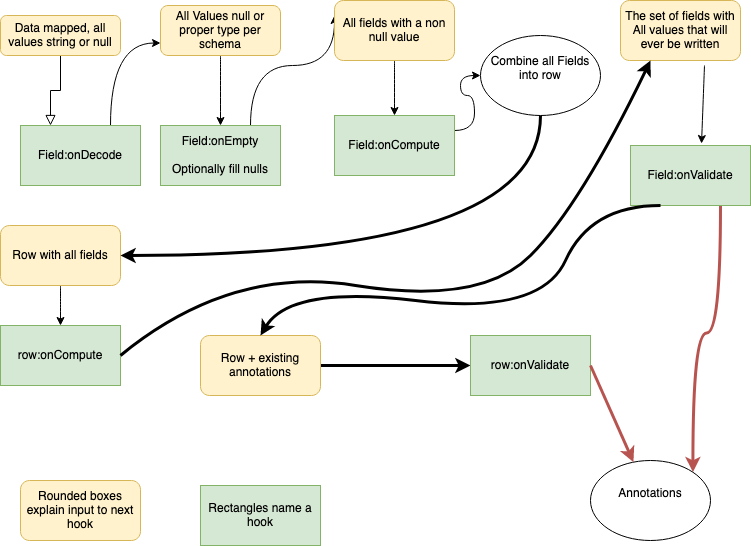

The diagram above was exported from draw.io. Its source (the exported page's mxGraphModel, read from the mxfile embedded in the PNG):
<mxGraphModel dx="1234" dy="819" grid="1" gridSize="10" guides="1" tooltips="1" connect="1" arrows="1" fold="1" page="1" pageScale="1" pageWidth="827" pageHeight="1169" math="0" shadow="0">
  <root>
    <mxCell id="WIyWlLk6GJQsqaUBKTNV-0" />
    <mxCell id="WIyWlLk6GJQsqaUBKTNV-1" parent="WIyWlLk6GJQsqaUBKTNV-0" />
    <mxCell id="WIyWlLk6GJQsqaUBKTNV-2" value="" style="rounded=0;html=1;jettySize=auto;orthogonalLoop=1;fontSize=11;endArrow=block;endFill=0;endSize=8;strokeWidth=1;shadow=0;labelBackgroundColor=none;edgeStyle=orthogonalEdgeStyle;entryX=0.25;entryY=0;entryDx=0;entryDy=0;" parent="WIyWlLk6GJQsqaUBKTNV-1" source="WIyWlLk6GJQsqaUBKTNV-3" target="TPUiFg15tSNZ6K0-8JQ_-1" edge="1">
      <mxGeometry relative="1" as="geometry">
        <mxPoint x="120" y="350" as="targetPoint" />
      </mxGeometry>
    </mxCell>
    <mxCell id="WIyWlLk6GJQsqaUBKTNV-3" value="&lt;div&gt;Data mapped, all values string or null&lt;/div&gt;" style="rounded=1;whiteSpace=wrap;html=1;fontSize=12;glass=0;strokeWidth=1;shadow=0;fillColor=#fff2cc;strokeColor=#d6b656;" parent="WIyWlLk6GJQsqaUBKTNV-1" vertex="1">
      <mxGeometry x="20" y="60" width="120" height="40" as="geometry" />
    </mxCell>
    <mxCell id="TPUiFg15tSNZ6K0-8JQ_-15" style="edgeStyle=orthogonalEdgeStyle;orthogonalLoop=1;jettySize=auto;html=1;exitX=0.75;exitY=0;exitDx=0;exitDy=0;entryX=0;entryY=0.75;entryDx=0;entryDy=0;curved=1;" edge="1" parent="WIyWlLk6GJQsqaUBKTNV-1" source="TPUiFg15tSNZ6K0-8JQ_-1" target="TPUiFg15tSNZ6K0-8JQ_-2">
      <mxGeometry relative="1" as="geometry" />
    </mxCell>
    <mxCell id="TPUiFg15tSNZ6K0-8JQ_-1" value="Field:onDecode" style="rounded=0;whiteSpace=wrap;html=1;fillColor=#d5e8d4;strokeColor=#82b366;" vertex="1" parent="WIyWlLk6GJQsqaUBKTNV-1">
      <mxGeometry x="40" y="170" width="120" height="60" as="geometry" />
    </mxCell>
    <mxCell id="TPUiFg15tSNZ6K0-8JQ_-18" style="edgeStyle=orthogonalEdgeStyle;curved=1;orthogonalLoop=1;jettySize=auto;html=1;exitX=0.5;exitY=1;exitDx=0;exitDy=0;entryX=0.5;entryY=0;entryDx=0;entryDy=0;" edge="1" parent="WIyWlLk6GJQsqaUBKTNV-1" source="TPUiFg15tSNZ6K0-8JQ_-2" target="TPUiFg15tSNZ6K0-8JQ_-3">
      <mxGeometry relative="1" as="geometry" />
    </mxCell>
    <mxCell id="TPUiFg15tSNZ6K0-8JQ_-2" value="&lt;div&gt;All Values null or proper type per schema&lt;/div&gt;" style="rounded=1;whiteSpace=wrap;html=1;fillColor=#fff2cc;strokeColor=#d6b656;" vertex="1" parent="WIyWlLk6GJQsqaUBKTNV-1">
      <mxGeometry x="180" y="50" width="120" height="50" as="geometry" />
    </mxCell>
    <mxCell id="TPUiFg15tSNZ6K0-8JQ_-21" style="edgeStyle=orthogonalEdgeStyle;curved=1;orthogonalLoop=1;jettySize=auto;html=1;exitX=0.75;exitY=0;exitDx=0;exitDy=0;entryX=0;entryY=0.25;entryDx=0;entryDy=0;" edge="1" parent="WIyWlLk6GJQsqaUBKTNV-1" source="TPUiFg15tSNZ6K0-8JQ_-3" target="TPUiFg15tSNZ6K0-8JQ_-19">
      <mxGeometry relative="1" as="geometry">
        <Array as="points">
          <mxPoint x="270" y="110" />
          <mxPoint x="354" y="110" />
        </Array>
      </mxGeometry>
    </mxCell>
    <mxCell id="TPUiFg15tSNZ6K0-8JQ_-3" value="&lt;div&gt;Field:onEmpty&lt;/div&gt;&lt;br&gt;Optionally fill nulls" style="rounded=0;whiteSpace=wrap;html=1;fillColor=#d5e8d4;strokeColor=#82b366;" vertex="1" parent="WIyWlLk6GJQsqaUBKTNV-1">
      <mxGeometry x="180" y="170" width="120" height="60" as="geometry" />
    </mxCell>
    <mxCell id="TPUiFg15tSNZ6K0-8JQ_-25" style="edgeStyle=orthogonalEdgeStyle;curved=1;orthogonalLoop=1;jettySize=auto;html=1;exitX=0.5;exitY=1;exitDx=0;exitDy=0;" edge="1" parent="WIyWlLk6GJQsqaUBKTNV-1" source="TPUiFg15tSNZ6K0-8JQ_-19" target="TPUiFg15tSNZ6K0-8JQ_-26">
      <mxGeometry relative="1" as="geometry">
        <mxPoint x="414" y="190" as="targetPoint" />
      </mxGeometry>
    </mxCell>
    <mxCell id="TPUiFg15tSNZ6K0-8JQ_-19" value="&lt;div&gt;All fields with a non null value&lt;/div&gt;" style="rounded=1;whiteSpace=wrap;html=1;fillColor=#fff2cc;strokeColor=#d6b656;" vertex="1" parent="WIyWlLk6GJQsqaUBKTNV-1">
      <mxGeometry x="354" y="45" width="120" height="60" as="geometry" />
    </mxCell>
    <mxCell id="TPUiFg15tSNZ6K0-8JQ_-33" style="edgeStyle=orthogonalEdgeStyle;curved=1;orthogonalLoop=1;jettySize=auto;html=1;exitX=1;exitY=0.25;exitDx=0;exitDy=0;" edge="1" parent="WIyWlLk6GJQsqaUBKTNV-1" source="TPUiFg15tSNZ6K0-8JQ_-26" target="TPUiFg15tSNZ6K0-8JQ_-31">
      <mxGeometry relative="1" as="geometry" />
    </mxCell>
    <mxCell id="TPUiFg15tSNZ6K0-8JQ_-26" value="&lt;div&gt;Field:onCompute&lt;/div&gt;" style="rounded=0;whiteSpace=wrap;html=1;fillColor=#d5e8d4;strokeColor=#82b366;" vertex="1" parent="WIyWlLk6GJQsqaUBKTNV-1">
      <mxGeometry x="354" y="160" width="120" height="60" as="geometry" />
    </mxCell>
    <mxCell id="TPUiFg15tSNZ6K0-8JQ_-30" style="edgeStyle=orthogonalEdgeStyle;curved=1;orthogonalLoop=1;jettySize=auto;html=1;exitX=0.5;exitY=1;exitDx=0;exitDy=0;" edge="1" parent="WIyWlLk6GJQsqaUBKTNV-1" source="TPUiFg15tSNZ6K0-8JQ_-27" target="TPUiFg15tSNZ6K0-8JQ_-28">
      <mxGeometry relative="1" as="geometry" />
    </mxCell>
    <mxCell id="TPUiFg15tSNZ6K0-8JQ_-27" value="Row with all fields" style="rounded=1;whiteSpace=wrap;html=1;fillColor=#fff2cc;strokeColor=#d6b656;" vertex="1" parent="WIyWlLk6GJQsqaUBKTNV-1">
      <mxGeometry x="20" y="270" width="120" height="60" as="geometry" />
    </mxCell>
    <mxCell id="TPUiFg15tSNZ6K0-8JQ_-28" value="row:onCompute" style="rounded=0;whiteSpace=wrap;html=1;fillColor=#d5e8d4;strokeColor=#82b366;" vertex="1" parent="WIyWlLk6GJQsqaUBKTNV-1">
      <mxGeometry x="20" y="370" width="120" height="60" as="geometry" />
    </mxCell>
    <mxCell id="TPUiFg15tSNZ6K0-8JQ_-29" value="" style="endArrow=classic;html=1;curved=1;exitX=0.7;exitY=1.083;exitDx=0;exitDy=0;exitPerimeter=0;entryX=0.592;entryY=-0.033;entryDx=0;entryDy=0;entryPerimeter=0;" edge="1" parent="WIyWlLk6GJQsqaUBKTNV-1" source="TPUiFg15tSNZ6K0-8JQ_-36" target="TPUiFg15tSNZ6K0-8JQ_-38">
      <mxGeometry width="50" height="50" relative="1" as="geometry">
        <mxPoint x="390" y="450" as="sourcePoint" />
        <mxPoint x="440" y="400" as="targetPoint" />
      </mxGeometry>
    </mxCell>
    <mxCell id="TPUiFg15tSNZ6K0-8JQ_-35" style="edgeStyle=orthogonalEdgeStyle;curved=1;orthogonalLoop=1;jettySize=auto;html=1;exitX=0.5;exitY=1;exitDx=0;exitDy=0;entryX=1;entryY=0.5;entryDx=0;entryDy=0;strokeWidth=3;" edge="1" parent="WIyWlLk6GJQsqaUBKTNV-1" source="TPUiFg15tSNZ6K0-8JQ_-31" target="TPUiFg15tSNZ6K0-8JQ_-27">
      <mxGeometry relative="1" as="geometry" />
    </mxCell>
    <mxCell id="TPUiFg15tSNZ6K0-8JQ_-31" value="&lt;div&gt;Combine all Fields into row&lt;/div&gt;&lt;div&gt;&lt;br&gt;&lt;/div&gt;" style="ellipse;whiteSpace=wrap;html=1;" vertex="1" parent="WIyWlLk6GJQsqaUBKTNV-1">
      <mxGeometry x="500" y="80" width="120" height="80" as="geometry" />
    </mxCell>
    <mxCell id="TPUiFg15tSNZ6K0-8JQ_-36" value="The set of fields with All values that will ever be written" style="rounded=1;whiteSpace=wrap;html=1;fillColor=#fff2cc;strokeColor=#d6b656;" vertex="1" parent="WIyWlLk6GJQsqaUBKTNV-1">
      <mxGeometry x="640" y="45" width="120" height="60" as="geometry" />
    </mxCell>
    <mxCell id="TPUiFg15tSNZ6K0-8JQ_-37" value="" style="endArrow=classic;html=1;curved=1;exitX=1;exitY=0.5;exitDx=0;exitDy=0;entryX=0.25;entryY=1;entryDx=0;entryDy=0;strokeWidth=3;" edge="1" parent="WIyWlLk6GJQsqaUBKTNV-1" source="TPUiFg15tSNZ6K0-8JQ_-28" target="TPUiFg15tSNZ6K0-8JQ_-36">
      <mxGeometry width="50" height="50" relative="1" as="geometry">
        <mxPoint x="190" y="570" as="sourcePoint" />
        <mxPoint x="240" y="520" as="targetPoint" />
        <Array as="points">
          <mxPoint x="250" y="310" />
          <mxPoint x="500" y="350" />
          <mxPoint x="600" y="250" />
        </Array>
      </mxGeometry>
    </mxCell>
    <mxCell id="TPUiFg15tSNZ6K0-8JQ_-46" style="edgeStyle=orthogonalEdgeStyle;curved=1;orthogonalLoop=1;jettySize=auto;html=1;exitX=0.75;exitY=1;exitDx=0;exitDy=0;entryX=1;entryY=0;entryDx=0;entryDy=0;strokeWidth=3;fillColor=#f8cecc;strokeColor=#b85450;" edge="1" parent="WIyWlLk6GJQsqaUBKTNV-1" source="TPUiFg15tSNZ6K0-8JQ_-38" target="TPUiFg15tSNZ6K0-8JQ_-44">
      <mxGeometry relative="1" as="geometry" />
    </mxCell>
    <mxCell id="TPUiFg15tSNZ6K0-8JQ_-38" value="Field:onValidate" style="rounded=0;whiteSpace=wrap;html=1;fillColor=#d5e8d4;strokeColor=#82b366;" vertex="1" parent="WIyWlLk6GJQsqaUBKTNV-1">
      <mxGeometry x="650" y="190" width="120" height="60" as="geometry" />
    </mxCell>
    <mxCell id="TPUiFg15tSNZ6K0-8JQ_-43" style="edgeStyle=orthogonalEdgeStyle;curved=1;orthogonalLoop=1;jettySize=auto;html=1;exitX=1;exitY=0.5;exitDx=0;exitDy=0;entryX=0;entryY=0.5;entryDx=0;entryDy=0;strokeWidth=3;" edge="1" parent="WIyWlLk6GJQsqaUBKTNV-1" source="TPUiFg15tSNZ6K0-8JQ_-39" target="TPUiFg15tSNZ6K0-8JQ_-41">
      <mxGeometry relative="1" as="geometry" />
    </mxCell>
    <mxCell id="TPUiFg15tSNZ6K0-8JQ_-39" value="Row + existing annotations" style="rounded=1;whiteSpace=wrap;html=1;fillColor=#fff2cc;strokeColor=#d6b656;" vertex="1" parent="WIyWlLk6GJQsqaUBKTNV-1">
      <mxGeometry x="220" y="380" width="120" height="60" as="geometry" />
    </mxCell>
    <mxCell id="TPUiFg15tSNZ6K0-8JQ_-40" value="" style="endArrow=classic;html=1;strokeWidth=3;curved=1;exitX=0.25;exitY=1;exitDx=0;exitDy=0;entryX=0.5;entryY=0;entryDx=0;entryDy=0;" edge="1" parent="WIyWlLk6GJQsqaUBKTNV-1" source="TPUiFg15tSNZ6K0-8JQ_-38" target="TPUiFg15tSNZ6K0-8JQ_-39">
      <mxGeometry width="50" height="50" relative="1" as="geometry">
        <mxPoint x="390" y="450" as="sourcePoint" />
        <mxPoint x="440" y="400" as="targetPoint" />
        <Array as="points">
          <mxPoint x="610" y="250" />
          <mxPoint x="560" y="360" />
          <mxPoint x="310" y="330" />
        </Array>
      </mxGeometry>
    </mxCell>
    <mxCell id="TPUiFg15tSNZ6K0-8JQ_-41" value="&lt;div&gt;row:onValidate&lt;/div&gt;" style="rounded=0;whiteSpace=wrap;html=1;fillColor=#d5e8d4;strokeColor=#82b366;" vertex="1" parent="WIyWlLk6GJQsqaUBKTNV-1">
      <mxGeometry x="490" y="380" width="120" height="60" as="geometry" />
    </mxCell>
    <mxCell id="TPUiFg15tSNZ6K0-8JQ_-44" value="&lt;div&gt;Annotations&lt;/div&gt;&lt;div&gt;&lt;br&gt;&lt;/div&gt;" style="ellipse;whiteSpace=wrap;html=1;" vertex="1" parent="WIyWlLk6GJQsqaUBKTNV-1">
      <mxGeometry x="610" y="505" width="120" height="80" as="geometry" />
    </mxCell>
    <mxCell id="TPUiFg15tSNZ6K0-8JQ_-45" value="" style="endArrow=classic;html=1;strokeWidth=3;curved=1;exitX=1;exitY=0.5;exitDx=0;exitDy=0;fillColor=#f8cecc;strokeColor=#b85450;" edge="1" parent="WIyWlLk6GJQsqaUBKTNV-1" source="TPUiFg15tSNZ6K0-8JQ_-41" target="TPUiFg15tSNZ6K0-8JQ_-44">
      <mxGeometry width="50" height="50" relative="1" as="geometry">
        <mxPoint x="535" y="490" as="sourcePoint" />
        <mxPoint x="585" y="440" as="targetPoint" />
      </mxGeometry>
    </mxCell>
    <mxCell id="TPUiFg15tSNZ6K0-8JQ_-47" value="Rounded boxes explain input to next hook" style="rounded=1;whiteSpace=wrap;html=1;fillColor=#fff2cc;strokeColor=#d6b656;" vertex="1" parent="WIyWlLk6GJQsqaUBKTNV-1">
      <mxGeometry x="40" y="525" width="120" height="60" as="geometry" />
    </mxCell>
    <mxCell id="TPUiFg15tSNZ6K0-8JQ_-48" value="Rectangles name a hook" style="rounded=0;whiteSpace=wrap;html=1;fillColor=#d5e8d4;strokeColor=#82b366;" vertex="1" parent="WIyWlLk6GJQsqaUBKTNV-1">
      <mxGeometry x="220" y="530" width="120" height="60" as="geometry" />
    </mxCell>
  </root>
</mxGraphModel>